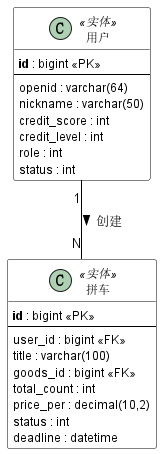

The diagram above was rendered by PlantUML. Its source (embedded in the PNG):
@startuml
skinparam linetype solid
skinparam shadowing false
skinparam classAttributeIconSize 0

skinparam class {
    BackgroundColor #FFFFFF
    BorderColor #000000
    ArrowColor #000000
    FontSize 14
    AttributeFontSize 12
    StereotypeFontSize 12
}

class "用户" as user <<实体>> {
    **id** : bigint <<PK>>
    --
    openid : varchar(64)
    nickname : varchar(50)
    credit_score : int
    credit_level : int
    role : int
    status : int
}

class "拼车" as car <<实体>> {
    **id** : bigint <<PK>>
    --
    user_id : bigint <<FK>>
    title : varchar(100)
    goods_id : bigint <<FK>>
    total_count : int
    price_per : decimal(10,2)
    status : int
    deadline : datetime
}

user "1" -- "N" car : 创建 >

@enduml